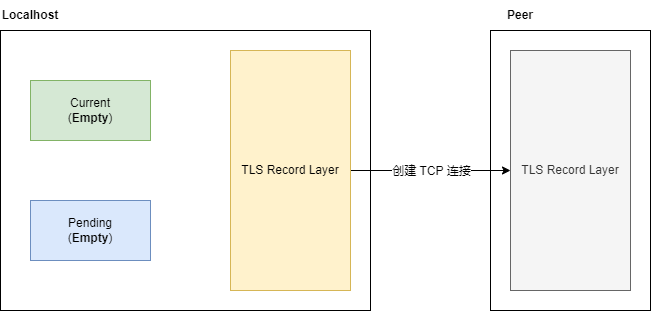

The diagram above was exported from draw.io. Its source (the exported page's mxGraphModel, read from the mxfile embedded in the PNG):
<mxGraphModel dx="1038" dy="546" grid="1" gridSize="10" guides="1" tooltips="1" connect="1" arrows="1" fold="1" page="1" pageScale="1" pageWidth="827" pageHeight="1169" math="0" shadow="0">
  <root>
    <mxCell id="0" />
    <mxCell id="1" parent="0" />
    <mxCell id="3-YyMzP35yCl3P4Ek4iB-11" value="" style="rounded=0;whiteSpace=wrap;html=1;" vertex="1" parent="1">
      <mxGeometry x="580" y="140" width="160" height="280" as="geometry" />
    </mxCell>
    <mxCell id="3-YyMzP35yCl3P4Ek4iB-9" value="" style="rounded=0;whiteSpace=wrap;html=1;" vertex="1" parent="1">
      <mxGeometry x="90" y="140" width="370" height="280" as="geometry" />
    </mxCell>
    <mxCell id="3-YyMzP35yCl3P4Ek4iB-1" value="Pending&lt;br&gt;(&lt;b&gt;Empty&lt;/b&gt;)" style="rounded=0;whiteSpace=wrap;html=1;fillColor=#dae8fc;strokeColor=#6c8ebf;" vertex="1" parent="1">
      <mxGeometry x="120" y="310" width="120" height="60" as="geometry" />
    </mxCell>
    <mxCell id="3-YyMzP35yCl3P4Ek4iB-3" value="Current&lt;br&gt;(&lt;b&gt;Empty&lt;/b&gt;)" style="rounded=0;whiteSpace=wrap;html=1;fillColor=#d5e8d4;strokeColor=#82b366;" vertex="1" parent="1">
      <mxGeometry x="120" y="190" width="120" height="60" as="geometry" />
    </mxCell>
    <mxCell id="3-YyMzP35yCl3P4Ek4iB-13" style="edgeStyle=orthogonalEdgeStyle;rounded=0;orthogonalLoop=1;jettySize=auto;html=1;exitX=1;exitY=0.5;exitDx=0;exitDy=0;entryX=0;entryY=0.5;entryDx=0;entryDy=0;" edge="1" parent="1" source="3-YyMzP35yCl3P4Ek4iB-5" target="3-YyMzP35yCl3P4Ek4iB-8">
      <mxGeometry relative="1" as="geometry" />
    </mxCell>
    <mxCell id="3-YyMzP35yCl3P4Ek4iB-14" value="创建 TCP 连接" style="edgeLabel;html=1;align=center;verticalAlign=middle;resizable=0;points=[];" vertex="1" connectable="0" parent="3-YyMzP35yCl3P4Ek4iB-13">
      <mxGeometry x="-0.29" y="2" relative="1" as="geometry">
        <mxPoint x="23" y="2" as="offset" />
      </mxGeometry>
    </mxCell>
    <mxCell id="3-YyMzP35yCl3P4Ek4iB-5" value="TLS Record Layer" style="rounded=0;whiteSpace=wrap;html=1;fillColor=#fff2cc;strokeColor=#d6b656;" vertex="1" parent="1">
      <mxGeometry x="320" y="160" width="120" height="240" as="geometry" />
    </mxCell>
    <mxCell id="3-YyMzP35yCl3P4Ek4iB-8" value="TLS Record Layer" style="rounded=0;whiteSpace=wrap;html=1;fillColor=#f5f5f5;fontColor=#333333;strokeColor=#666666;" vertex="1" parent="1">
      <mxGeometry x="600" y="160" width="120" height="240" as="geometry" />
    </mxCell>
    <mxCell id="3-YyMzP35yCl3P4Ek4iB-15" value="Localhost" style="text;html=1;strokeColor=none;fillColor=none;align=center;verticalAlign=middle;whiteSpace=wrap;rounded=0;fontStyle=1" vertex="1" parent="1">
      <mxGeometry x="90" y="110" width="60" height="30" as="geometry" />
    </mxCell>
    <mxCell id="3-YyMzP35yCl3P4Ek4iB-16" value="Peer" style="text;html=1;strokeColor=none;fillColor=none;align=center;verticalAlign=middle;whiteSpace=wrap;rounded=0;fontStyle=1" vertex="1" parent="1">
      <mxGeometry x="580" y="110" width="60" height="30" as="geometry" />
    </mxCell>
  </root>
</mxGraphModel>